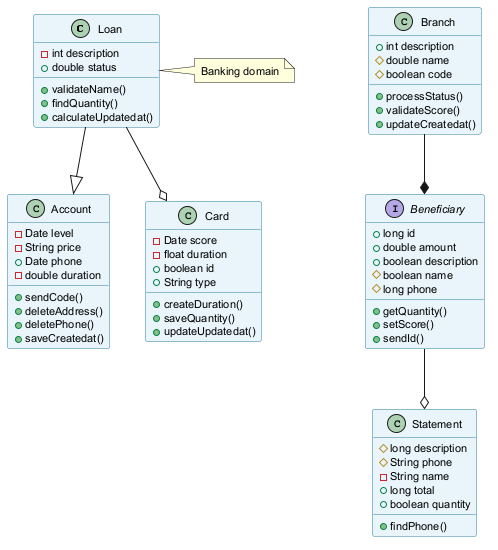

The diagram above was rendered by PlantUML. Its source (embedded in the PNG):
@startuml
skinparam backgroundColor #FFFFFF
skinparam classBackgroundColor #E8F4FA
skinparam classBorderColor #2C7DA0
skinparam defaultFontSize 11
class Loan {
  -int description
  +double status
  +validateName()
  +findQuantity()
  +calculateUpdatedat()
}
class Account {
  -Date level
  -String price
  +Date phone
  -double duration
  +sendCode()
  +deleteAddress()
  +deletePhone()
  +saveCreatedat()
}
class Statement {
  #long description
  #String phone
  -String name
  +long total
  +boolean quantity
  +findPhone()
}
class Card {
  -Date score
  -float duration
  +boolean id
  +String type
  +createDuration()
  +saveQuantity()
  +updateUpdatedat()
}
class Branch {
  +int description
  #double name
  #boolean code
  +processStatus()
  +validateScore()
  +updateCreatedat()
}
interface Beneficiary {
  +long id
  +double amount
  +boolean description
  #boolean name
  #long phone
  +getQuantity()
  +setScore()
  +sendId()
}
Loan --|> Account
Beneficiary --o Statement
Loan --o Card
Branch --* Beneficiary
note right of Loan : Banking domain
@enduml